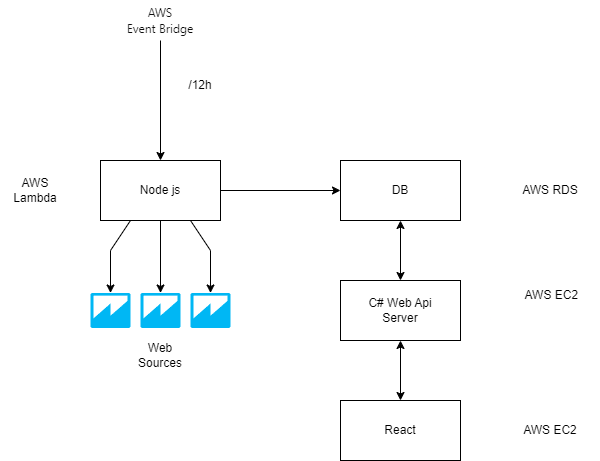

The diagram above was exported from draw.io. Its source (the exported page's mxGraphModel, read from the mxfile embedded in the PNG):
<mxGraphModel dx="842" dy="426" grid="0" gridSize="10" guides="1" tooltips="1" connect="1" arrows="1" fold="1" page="0" pageScale="1" pageWidth="850" pageHeight="1100" math="0" shadow="0">
  <root>
    <mxCell id="0" />
    <mxCell id="1" parent="0" />
    <mxCell id="MiWTBdqFMmiPqKJ6FyUI-1" value="C# Web Api&lt;div&gt;Server&lt;/div&gt;" style="rounded=0;whiteSpace=wrap;html=1;" parent="1" vertex="1">
      <mxGeometry x="350" y="300" width="120" height="60" as="geometry" />
    </mxCell>
    <mxCell id="MiWTBdqFMmiPqKJ6FyUI-2" value="React" style="rounded=0;whiteSpace=wrap;html=1;" parent="1" vertex="1">
      <mxGeometry x="350" y="420" width="120" height="60" as="geometry" />
    </mxCell>
    <mxCell id="MiWTBdqFMmiPqKJ6FyUI-3" value="&lt;div&gt;Node js&lt;/div&gt;" style="rounded=0;whiteSpace=wrap;html=1;" parent="1" vertex="1">
      <mxGeometry x="110" y="180" width="120" height="60" as="geometry" />
    </mxCell>
    <mxCell id="MiWTBdqFMmiPqKJ6FyUI-5" value="&lt;div&gt;AWS EC2&lt;/div&gt;" style="text;html=1;align=center;verticalAlign=middle;whiteSpace=wrap;rounded=0;" parent="1" vertex="1">
      <mxGeometry x="510" y="430" width="100" height="40" as="geometry" />
    </mxCell>
    <mxCell id="MiWTBdqFMmiPqKJ6FyUI-7" value="&lt;div&gt;&amp;nbsp;AWS EC2&lt;/div&gt;" style="text;html=1;align=center;verticalAlign=middle;whiteSpace=wrap;rounded=0;" parent="1" vertex="1">
      <mxGeometry x="530" y="300" width="60" height="30" as="geometry" />
    </mxCell>
    <mxCell id="MiWTBdqFMmiPqKJ6FyUI-9" value="&lt;span style=&quot;color: rgb(13, 13, 13); font-family: Söhne, ui-sans-serif, system-ui, -apple-system, &amp;quot;Segoe UI&amp;quot;, Roboto, Ubuntu, Cantarell, &amp;quot;Noto Sans&amp;quot;, sans-serif, &amp;quot;Helvetica Neue&amp;quot;, Arial, &amp;quot;Apple Color Emoji&amp;quot;, &amp;quot;Segoe UI Emoji&amp;quot;, &amp;quot;Segoe UI Symbol&amp;quot;, &amp;quot;Noto Color Emoji&amp;quot;; text-align: start; white-space-collapse: preserve;&quot;&gt;&lt;font style=&quot;font-size: 12px;&quot;&gt;AWS &lt;/font&gt;&lt;/span&gt;&lt;div&gt;&lt;span style=&quot;color: rgb(13, 13, 13); font-family: Söhne, ui-sans-serif, system-ui, -apple-system, &amp;quot;Segoe UI&amp;quot;, Roboto, Ubuntu, Cantarell, &amp;quot;Noto Sans&amp;quot;, sans-serif, &amp;quot;Helvetica Neue&amp;quot;, Arial, &amp;quot;Apple Color Emoji&amp;quot;, &amp;quot;Segoe UI Emoji&amp;quot;, &amp;quot;Segoe UI Symbol&amp;quot;, &amp;quot;Noto Color Emoji&amp;quot;; text-align: start; white-space-collapse: preserve;&quot;&gt;&lt;font style=&quot;font-size: 12px;&quot;&gt;Event Bridge&lt;/font&gt;&lt;/span&gt;&lt;/div&gt;" style="text;html=1;align=center;verticalAlign=middle;whiteSpace=wrap;rounded=0;" parent="1" vertex="1">
      <mxGeometry x="110" y="20" width="120" height="40" as="geometry" />
    </mxCell>
    <mxCell id="MiWTBdqFMmiPqKJ6FyUI-10" value="DB" style="rounded=0;whiteSpace=wrap;html=1;" parent="1" vertex="1">
      <mxGeometry x="350" y="180" width="120" height="60" as="geometry" />
    </mxCell>
    <mxCell id="MiWTBdqFMmiPqKJ6FyUI-11" value="&lt;div&gt;AWS RDS&lt;/div&gt;" style="text;html=1;align=center;verticalAlign=middle;whiteSpace=wrap;rounded=0;" parent="1" vertex="1">
      <mxGeometry x="525" y="195" width="70" height="30" as="geometry" />
    </mxCell>
    <mxCell id="MiWTBdqFMmiPqKJ6FyUI-14" value="" style="endArrow=classic;html=1;rounded=0;entryX=0.5;entryY=0;entryDx=0;entryDy=0;" parent="1" source="MiWTBdqFMmiPqKJ6FyUI-9" target="MiWTBdqFMmiPqKJ6FyUI-3" edge="1">
      <mxGeometry width="50" height="50" relative="1" as="geometry">
        <mxPoint x="40" y="180" as="sourcePoint" />
        <mxPoint x="90" y="130" as="targetPoint" />
      </mxGeometry>
    </mxCell>
    <mxCell id="MiWTBdqFMmiPqKJ6FyUI-15" value="/12h" style="text;html=1;align=center;verticalAlign=middle;whiteSpace=wrap;rounded=0;" parent="1" vertex="1">
      <mxGeometry x="180" y="90" width="60" height="30" as="geometry" />
    </mxCell>
    <mxCell id="MiWTBdqFMmiPqKJ6FyUI-16" value="" style="endArrow=classic;html=1;rounded=0;entryX=0;entryY=0.5;entryDx=0;entryDy=0;exitX=1;exitY=0.5;exitDx=0;exitDy=0;" parent="1" source="MiWTBdqFMmiPqKJ6FyUI-3" target="MiWTBdqFMmiPqKJ6FyUI-10" edge="1">
      <mxGeometry width="50" height="50" relative="1" as="geometry">
        <mxPoint x="140" y="360" as="sourcePoint" />
        <mxPoint x="190" y="310" as="targetPoint" />
      </mxGeometry>
    </mxCell>
    <mxCell id="Apt61Dmln6qw1oRypEIi-2" value="" style="endArrow=classic;startArrow=classic;html=1;rounded=0;entryX=0.5;entryY=1;entryDx=0;entryDy=0;exitX=0.5;exitY=0;exitDx=0;exitDy=0;" parent="1" source="MiWTBdqFMmiPqKJ6FyUI-1" target="MiWTBdqFMmiPqKJ6FyUI-10" edge="1">
      <mxGeometry width="50" height="50" relative="1" as="geometry">
        <mxPoint x="250" y="360" as="sourcePoint" />
        <mxPoint x="300" y="310" as="targetPoint" />
      </mxGeometry>
    </mxCell>
    <mxCell id="Apt61Dmln6qw1oRypEIi-3" value="" style="endArrow=classic;startArrow=classic;html=1;rounded=0;entryX=0.5;entryY=1;entryDx=0;entryDy=0;exitX=0.5;exitY=0;exitDx=0;exitDy=0;" parent="1" source="MiWTBdqFMmiPqKJ6FyUI-2" target="MiWTBdqFMmiPqKJ6FyUI-1" edge="1">
      <mxGeometry width="50" height="50" relative="1" as="geometry">
        <mxPoint x="240" y="420" as="sourcePoint" />
        <mxPoint x="290" y="370" as="targetPoint" />
      </mxGeometry>
    </mxCell>
    <mxCell id="Apt61Dmln6qw1oRypEIi-4" value="&lt;div&gt;AWS Lambda&lt;/div&gt;" style="text;html=1;align=center;verticalAlign=middle;whiteSpace=wrap;rounded=0;" parent="1" vertex="1">
      <mxGeometry x="10" y="195" width="70" height="30" as="geometry" />
    </mxCell>
    <mxCell id="Apt61Dmln6qw1oRypEIi-6" value="" style="outlineConnect=0;dashed=0;verticalLabelPosition=bottom;verticalAlign=top;align=center;html=1;shape=mxgraph.aws3.quicksight;fillColor=#00B7F4;gradientColor=none;" parent="1" vertex="1">
      <mxGeometry x="100" y="312.5" width="40" height="35" as="geometry" />
    </mxCell>
    <mxCell id="Apt61Dmln6qw1oRypEIi-7" value="" style="outlineConnect=0;dashed=0;verticalLabelPosition=bottom;verticalAlign=top;align=center;html=1;shape=mxgraph.aws3.quicksight;fillColor=#00B7F4;gradientColor=none;" parent="1" vertex="1">
      <mxGeometry x="150" y="312.5" width="40" height="35" as="geometry" />
    </mxCell>
    <mxCell id="Apt61Dmln6qw1oRypEIi-8" value="" style="outlineConnect=0;dashed=0;verticalLabelPosition=bottom;verticalAlign=top;align=center;html=1;shape=mxgraph.aws3.quicksight;fillColor=#00B7F4;gradientColor=none;" parent="1" vertex="1">
      <mxGeometry x="200" y="312.5" width="40" height="35" as="geometry" />
    </mxCell>
    <mxCell id="Apt61Dmln6qw1oRypEIi-9" value="" style="endArrow=classic;html=1;rounded=0;exitX=0.25;exitY=1;exitDx=0;exitDy=0;entryX=0.5;entryY=0;entryDx=0;entryDy=0;entryPerimeter=0;" parent="1" source="MiWTBdqFMmiPqKJ6FyUI-3" target="Apt61Dmln6qw1oRypEIi-6" edge="1">
      <mxGeometry width="50" height="50" relative="1" as="geometry">
        <mxPoint x="50" y="330" as="sourcePoint" />
        <mxPoint x="100" y="280" as="targetPoint" />
        <Array as="points">
          <mxPoint x="120" y="270" />
        </Array>
      </mxGeometry>
    </mxCell>
    <mxCell id="Apt61Dmln6qw1oRypEIi-10" value="" style="endArrow=classic;html=1;rounded=0;exitX=0.5;exitY=1;exitDx=0;exitDy=0;" parent="1" source="MiWTBdqFMmiPqKJ6FyUI-3" target="Apt61Dmln6qw1oRypEIi-7" edge="1">
      <mxGeometry width="50" height="50" relative="1" as="geometry">
        <mxPoint x="170" y="310" as="sourcePoint" />
        <mxPoint x="220" y="260" as="targetPoint" />
      </mxGeometry>
    </mxCell>
    <mxCell id="Apt61Dmln6qw1oRypEIi-11" value="" style="endArrow=classic;html=1;rounded=0;exitX=0.75;exitY=1;exitDx=0;exitDy=0;entryX=0.5;entryY=0;entryDx=0;entryDy=0;entryPerimeter=0;" parent="1" source="MiWTBdqFMmiPqKJ6FyUI-3" target="Apt61Dmln6qw1oRypEIi-8" edge="1">
      <mxGeometry width="50" height="50" relative="1" as="geometry">
        <mxPoint x="230" y="310" as="sourcePoint" />
        <mxPoint x="280" y="260" as="targetPoint" />
        <Array as="points">
          <mxPoint x="220" y="270" />
        </Array>
      </mxGeometry>
    </mxCell>
    <mxCell id="Apt61Dmln6qw1oRypEIi-12" value="&lt;div&gt;Web Sources&lt;/div&gt;" style="text;html=1;align=center;verticalAlign=middle;whiteSpace=wrap;rounded=0;" parent="1" vertex="1">
      <mxGeometry x="135" y="360" width="70" height="30" as="geometry" />
    </mxCell>
  </root>
</mxGraphModel>